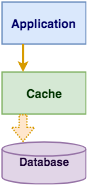

The diagram above was exported from draw.io. Its source (the exported page's mxGraphModel, read from the mxfile embedded in the PNG):
<mxGraphModel dx="1750" dy="949" grid="1" gridSize="10" guides="1" tooltips="1" connect="1" arrows="1" fold="1" page="1" pageScale="1" pageWidth="2000" pageHeight="2000" math="0" shadow="0">
  <root>
    <mxCell id="0" />
    <mxCell id="1" parent="0" />
    <mxCell id="lzbQmqMPMEtsj4pPOmtb-1" value="&lt;font size=&quot;1&quot; color=&quot;#000066&quot;&gt;&lt;b style=&quot;font-size: 17px&quot;&gt;Application&lt;/b&gt;&lt;/font&gt;" style="rounded=0;whiteSpace=wrap;html=1;strokeWidth=2;fillColor=#dae8fc;strokeColor=#6c8ebf;" parent="1" vertex="1">
      <mxGeometry x="440" y="160" width="120" height="60" as="geometry" />
    </mxCell>
    <mxCell id="lzbQmqMPMEtsj4pPOmtb-2" value="&lt;font size=&quot;1&quot; color=&quot;#003300&quot;&gt;&lt;b style=&quot;font-size: 17px&quot;&gt;Cache&lt;/b&gt;&lt;/font&gt;" style="rounded=0;whiteSpace=wrap;html=1;strokeWidth=2;fillColor=#d5e8d4;strokeColor=#82b366;" parent="1" vertex="1">
      <mxGeometry x="440" y="260" width="120" height="60" as="geometry" />
    </mxCell>
    <mxCell id="lzbQmqMPMEtsj4pPOmtb-3" value="&lt;font style=&quot;font-size: 16px&quot; color=&quot;#190033&quot;&gt;&lt;b&gt;Database&lt;/b&gt;&lt;/font&gt;" style="strokeWidth=2;html=1;shape=mxgraph.flowchart.database;whiteSpace=wrap;fillColor=#e1d5e7;strokeColor=#9673a6;" parent="1" vertex="1">
      <mxGeometry x="440" y="360" width="120" height="60" as="geometry" />
    </mxCell>
    <mxCell id="-APs6ruQuLM4OiObTD4z-1" value="" style="endArrow=classic;html=1;strokeWidth=3;entryX=0.25;entryY=0;entryDx=0;entryDy=0;exitX=0.25;exitY=1;exitDx=0;exitDy=0;fillColor=#ffe6cc;strokeColor=#d79b00;" parent="1" source="lzbQmqMPMEtsj4pPOmtb-1" target="lzbQmqMPMEtsj4pPOmtb-2" edge="1">
      <mxGeometry width="50" height="50" relative="1" as="geometry">
        <mxPoint x="440" y="490" as="sourcePoint" />
        <mxPoint x="490" y="440" as="targetPoint" />
      </mxGeometry>
    </mxCell>
    <mxCell id="-APs6ruQuLM4OiObTD4z-4" value="" style="endArrow=none;dashed=1;html=1;strokeWidth=2;entryX=0.25;entryY=1;entryDx=0;entryDy=0;jumpSize=0;endFill=0;startArrow=classic;startFill=1;dashPattern=1 1;fillColor=#ffe6cc;strokeColor=#d79b00;comic=0;shadow=0;shape=flexArrow;" parent="1" target="lzbQmqMPMEtsj4pPOmtb-2" edge="1">
      <mxGeometry width="50" height="50" relative="1" as="geometry">
        <mxPoint x="470" y="360" as="sourcePoint" />
        <mxPoint x="490" y="440" as="targetPoint" />
      </mxGeometry>
    </mxCell>
  </root>
</mxGraphModel>